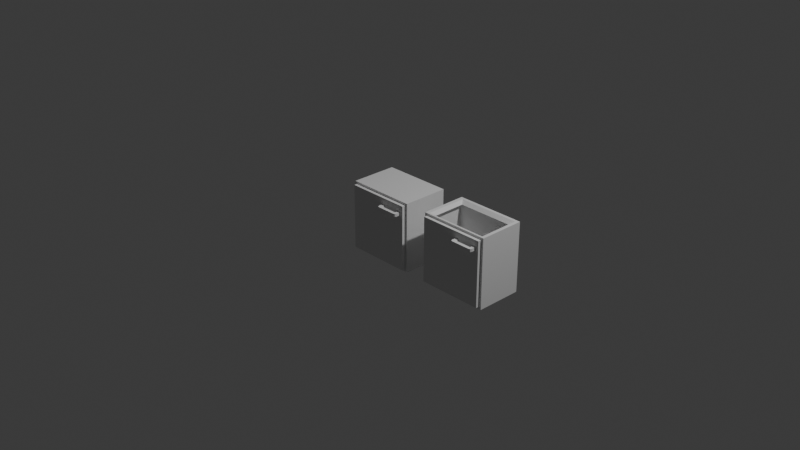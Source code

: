 # Source: Dolap.blend  (saved by Blender 4.3.34; exported with 4.5.12 LTS)
import bpy
from mathutils import Matrix  # noqa: F401  (used for matrix-valued properties, if any)

bpy.ops.wm.read_factory_settings(use_empty=True)
scene = bpy.context.scene
scene.name = 'Scene'

# ---- collections
col_collection = bpy.data.collections.new('Collection'); scene.collection.children.link(col_collection)

# ---- materials (node trees are filled in below, after node groups)
mat_material = bpy.data.materials.new('Material')
mat_material.alpha_threshold = 0.0
mat_material.roughness = 0.5
mat_material.line_color = (0.0, 0.0, 0.0, 1.0)
mat_material_002 = bpy.data.materials.new('Material.002')
mat_material_002.alpha_threshold = 0.0
mat_material_002.roughness = 0.5
mat_material_002.line_color = (0.0, 0.0, 0.0, 1.0)

# ---- material node trees
mat_material.use_nodes = True; mat_material.node_tree.nodes.clear()
_N = mat_material.node_tree.nodes; _L = mat_material.node_tree.links
n0 = _N.new('ShaderNodeOutputMaterial'); n0.name = 'Material Output'; n0.location = (300, 300)
n1 = _N.new('ShaderNodeBsdfPrincipled'); n1.name = 'Principled BSDF'; n1.location = (10, 300)
n1.inputs[3].default_value = 1.45
_L.new(n1.outputs[0], n0.inputs[0])
n0.is_active_output = True
mat_material_002.use_nodes = True; mat_material_002.node_tree.nodes.clear()
_N = mat_material_002.node_tree.nodes; _L = mat_material_002.node_tree.links
n0 = _N.new('ShaderNodeOutputMaterial'); n0.name = 'Material Output'; n0.location = (300, 300)
n1 = _N.new('ShaderNodeBsdfPrincipled'); n1.name = 'Principled BSDF'; n1.location = (10, 300)
n1.inputs[3].default_value = 1.45
_L.new(n1.outputs[0], n0.inputs[0])
n0.is_active_output = True

# ---- world
world_world = bpy.data.worlds.new('World'); scene.world = world_world
world_world.use_nodes = True; world_world.node_tree.nodes.clear()
_N = world_world.node_tree.nodes; _L = world_world.node_tree.links
n0 = _N.new('ShaderNodeOutputWorld'); n0.name = 'World Output'; n0.location = (300, 300)
n1 = _N.new('ShaderNodeBackground'); n1.name = 'Background'; n1.location = (10, 300)
n1.inputs[0].default_value = (0.05088, 0.05088, 0.05088, 1.0)
_L.new(n1.outputs[0], n0.inputs[0])
n0.is_active_output = True
world_world.color = (0.05088, 0.05088, 0.05088)
world_world.sun_shadow_jitter_overblur = 0.0

# ---- cameras
cam_camera = bpy.data.cameras.new('Camera')
cam_camera.clip_end = 100.0
cam_camera.ortho_scale = 7.314

# ---- lights
light_light = bpy.data.lights.new('Light', 'POINT')
light_light.energy = 1000.0
light_light.shadow_soft_size = 0.1

# ---- meshes
me_cube = bpy.data.meshes.new('Cube')
me_cube.from_pydata([(0.375, 0.2498, 0.375), (0.375, 0.2498, -0.375), (0.375, -0.2498, 0.375), (0.375, -0.2498, -0.375), (-0.375, 0.2498, 0.375), (-0.375, 0.2498, -0.375), (-0.375, -0.2498, 0.375), (-0.375, -0.2498, -0.375), (-0.3375, -0.2498, -0.3375), (-0.3375, -0.2498, 0.3375), (0.3375, -0.2498, 0.3375), (0.3375, -0.2498, -0.3375), (-0.3375, 0.2035, -0.3375), (-0.3375, 0.2035, 0.3375), (0.3375, 0.2035, 0.3375), (0.3375, 0.2035, -0.3375)], [], [(0, 4, 6, 2), (7, 3, 11, 8), (7, 6, 4, 5), (5, 1, 3, 7), (1, 0, 2, 3), (5, 4, 0, 1), (10, 9, 13, 14), (2, 6, 9, 10), (3, 2, 10, 11), (6, 7, 8, 9), (15, 14, 13, 12), (9, 8, 12, 13), (8, 11, 15, 12), (11, 10, 14, 15)])
_uv = me_cube.uv_layers.new(name='UVMap')
_uv.uv.foreach_set('vector', [0.625, 0.5, 0.875, 0.5, 0.875, 0.75, 0.625, 0.75, 0.125, 0.75, 0.375, 0.75, 0.375, 0.75, 0.125, 0.75, 0.375, 0.0, 0.625, 0.0, 0.625, 0.25, 0.375, 0.25, 0.125, 0.5, 0.375, 0.5, 0.375, 0.75, 0.125, 0.75, 0.375, 0.5, 0.625, 0.5, 0.625, 0.75, 0.375, 0.75, 0.375, 0.25, 0.625, 0.25, 0.625, 0.5, 0.375, 0.5, 0.625, 0.75, 0.875, 0.75, 0.875, 0.75, 0.625, 0.75, 0.625, 0.75, 0.875, 0.75, 0.875, 0.75, 0.625, 0.75, 0.375, 0.75, 0.625, 0.75, 0.625, 0.75, 0.375, 0.75, 0.625, 0.0, 0.375, 0.0, 0.375, 0.0, 0.625, 0.0, 0.375, 0.75, 0.625, 0.75, 0.625, 1.0, 0.375, 1.0, 0.625, 0.0, 0.375, 0.0, 0.375, 0.0, 0.625, 0.0, 0.125, 0.75, 0.375, 0.75, 0.375, 0.75, 0.125, 0.75, 0.375, 0.75, 0.625, 0.75, 0.625, 0.75, 0.375, 0.75])
me_cube.materials.append(mat_material)
me_cube.use_mirror_vertex_groups = False
me_cube.update()
me_cube_001 = bpy.data.meshes.new('Cube.001')
me_cube_001.from_pydata([(-0.35, -0.01726, -0.35), (-0.35, -0.01726, 0.35), (-0.35, 0.01726, -0.35), (-0.35, 0.01726, 0.35), (0.35, -0.01726, -0.35), (0.35, -0.01726, 0.35), (0.35, 0.01726, -0.35), (0.35, 0.01726, 0.35)], [], [(0, 1, 3, 2), (2, 3, 7, 6), (6, 7, 5, 4), (4, 5, 1, 0), (2, 6, 4, 0), (7, 3, 1, 5)])
_uv = me_cube_001.uv_layers.new(name='UVMap')
_uv.uv.foreach_set('vector', [0.375, 0.0, 0.625, 0.0, 0.625, 0.25, 0.375, 0.25, 0.375, 0.25, 0.625, 0.25, 0.625, 0.5, 0.375, 0.5, 0.375, 0.5, 0.625, 0.5, 0.625, 0.75, 0.375, 0.75, 0.375, 0.75, 0.625, 0.75, 0.625, 1.0, 0.375, 1.0, 0.125, 0.5, 0.375, 0.5, 0.375, 0.75, 0.125, 0.75, 0.625, 0.5, 0.875, 0.5, 0.875, 0.75, 0.625, 0.75])
me_cube_001.update()
me_cube_002 = bpy.data.meshes.new('Cube.002')
me_cube_002.from_pydata([(0.2841, 0.04297, -0.01357), (0.2841, 0.04297, 0.01821), (0.2841, 0.04454, -0.01357), (0.2841, 0.04454, 0.01821), (0.3159, 0.04297, -0.01357), (0.3159, 0.04297, 0.01821), (0.3159, 0.04454, -0.01357), (0.3159, 0.04454, 0.01821), (0.3159, -0.01642, 0.01821), (0.3159, -0.01642, -0.01357), (0.2841, -0.04957, -0.01357), (0.2841, -0.04957, 0.01821), (0.1063, -0.04957, -0.01357), (0.1063, -0.04957, 0.01821), (0.06581, -0.01642, -0.01357), (0.06581, -0.01642, 0.01821), (0.1063, 0.04305, -0.01357), (0.1063, 0.04305, 0.01821), (0.06581, 0.04305, -0.01357), (0.06581, 0.04305, 0.01821), (0.2941, -0.04957, 0.01821), (0.3159, -0.0278, 0.01821), (0.3095, -0.0432, 0.01821), (0.3159, -0.0278, -0.01357), (0.2941, -0.04957, -0.01357), (0.3095, -0.0432, -0.01357), (0.08759, -0.04957, -0.01357), (0.06581, -0.0278, -0.01357), (0.07219, -0.0432, -0.01357), (0.06581, -0.0278, 0.01821), (0.08759, -0.04957, 0.01821), (0.07219, -0.0432, 0.01821), (0.2734, -0.01642, -0.01357), (0.2841, -0.005738, -0.01357), (0.2948, -0.01642, -0.01357), (0.2841, -0.0271, -0.01357), (0.281, -0.01329, -0.01357), (0.2841, -0.005738, 0.01821), (0.2734, -0.01642, 0.01821), (0.2841, -0.0271, 0.01821), (0.2948, -0.01642, 0.01821), (0.281, -0.01329, 0.01821), (0.1063, -0.005738, -0.01357), (0.117, -0.01642, -0.01357), (0.1063, -0.0271, -0.01357), (0.09563, -0.01642, -0.01357), (0.1094, -0.01329, -0.01357), (0.117, -0.01642, 0.01821), (0.1063, -0.005738, 0.01821), (0.09563, -0.01642, 0.01821), (0.1063, -0.0271, 0.01821), (0.1094, -0.01329, 0.01821)], [], [(0, 1, 3, 2), (2, 3, 7, 6), (6, 7, 5, 4), (35, 34, 9, 23, 25, 24, 10), (2, 6, 4, 0), (7, 3, 1, 5), (15, 14, 27, 29), (32, 35, 10, 12, 44, 43), (48, 42, 16, 17), (4, 5, 8, 9), (11, 39, 38, 47, 50, 13), (8, 40, 39, 11, 20, 22, 21), (0, 4, 9, 34, 33), (24, 20, 11, 10), (15, 49, 48, 17, 19), (1, 0, 33, 37), (5, 1, 37, 40, 8), (10, 11, 13, 12), (42, 45, 14, 18, 16), (12, 13, 30, 26), (14, 15, 19, 18), (17, 16, 18, 19), (45, 44, 12, 26, 28, 27, 14), (13, 50, 49, 15, 29, 31, 30), (20, 24, 25, 22), (22, 25, 23, 21), (26, 30, 31, 28), (28, 31, 29, 27), (9, 8, 21, 23), (32, 36, 33, 34, 35), (37, 41, 38, 39, 40), (42, 46, 43, 44, 45), (47, 51, 48, 49, 50), (32, 38, 41, 36), (36, 41, 37, 33), (42, 48, 51, 46), (46, 51, 47, 43), (38, 32, 43, 47)])
_uv = me_cube_002.uv_layers.new(name='UVMap')
_uv.uv.foreach_set('vector', [0.375, 0.0, 0.625, 0.0, 0.625, 0.25, 0.375, 0.25, 0.375, 0.25, 0.625, 0.25, 0.625, 0.5, 0.375, 0.5, 0.375, 0.5, 0.625, 0.5, 0.625, 0.75, 0.375, 0.75, 0.125, 0.75, 0.209, 0.75, 0.375, 0.75, 0.375, 0.75, 0.3248, 0.75, 0.2037, 0.75, 0.125, 0.75, 0.125, 0.5, 0.375, 0.5, 0.375, 0.75, 0.125, 0.75, 0.625, 0.5, 0.875, 0.5, 0.875, 0.75, 0.625, 0.75, 0.625, 0.0, 0.375, 0.0, 0.375, 0.0, 0.625, 0.0, 0.125, 0.75, 0.125, 0.75, 0.125, 0.75, 0.125, 0.75, 0.125, 0.75, 0.125, 0.75, 0.625, 0.0, 0.375, 0.0, 0.375, 0.0, 0.625, 0.0, 0.375, 0.75, 0.625, 0.75, 0.625, 0.75, 0.375, 0.75, 0.875, 0.75, 0.875, 0.75, 0.875, 0.75, 0.875, 0.75, 0.875, 0.75, 0.875, 0.75, 0.625, 0.75, 0.791, 0.75, 0.875, 0.75, 0.875, 0.75, 0.7963, 0.75, 0.6752, 0.75, 0.625, 0.75, 0.125, 0.75, 0.375, 0.75, 0.375, 0.75, 0.209, 0.75, 0.125, 0.75, 0.375, 0.9213, 0.625, 0.9213, 0.625, 1.0, 0.375, 1.0, 0.875, 0.75, 0.875, 0.75, 0.875, 0.75, 0.875, 0.75, 0.875, 0.75, 0.625, 0.0, 0.375, 0.0, 0.375, 0.0, 0.625, 0.0, 0.625, 0.75, 0.875, 0.75, 0.875, 0.75, 0.791, 0.75, 0.625, 0.75, 0.375, 1.0, 0.625, 1.0, 0.625, 1.0, 0.375, 1.0, 0.125, 0.75, 0.125, 0.75, 0.125, 0.75, 0.125, 0.75, 0.125, 0.75, 0.375, 1.0, 0.625, 1.0, 0.625, 1.0, 0.375, 1.0, 0.375, 0.0, 0.625, 0.0, 0.625, 0.0, 0.375, 0.0, 0.625, 0.0, 0.375, 0.0, 0.375, 0.0, 0.625, 0.0, 0.125, 0.75, 0.125, 0.75, 0.125, 0.75, 0.125, 0.75, 0.125, 0.75, 0.125, 0.75, 0.125, 0.75, 0.875, 0.75, 0.875, 0.75, 0.875, 0.75, 0.875, 0.75, 0.875, 0.75, 0.875, 0.75, 0.875, 0.75, 0.625, 0.9213, 0.375, 0.9213, 0.375, 0.75, 0.625, 0.75, 0.625, 0.75, 0.375, 0.75, 0.375, 0.75, 0.625, 0.75, 0.375, 1.0, 0.625, 1.0, 0.625, 1.0, 0.375, 1.0, 0.375, 0.0, 0.625, 0.0, 0.625, 0.0, 0.375, 0.0, 0.375, 0.75, 0.625, 0.75, 0.625, 0.75, 0.375, 0.75, 0.375, 0.0, 0.375, 0.0, 0.375, 0.0, 0.375, 0.0, 0.375, 0.0, 0.625, 0.0, 0.625, 0.0, 0.625, 0.0, 0.625, 0.0, 0.625, 0.0, 0.375, 0.0, 0.375, 0.0, 0.375, 0.0, 0.375, 0.0, 0.375, 0.0, 0.625, 0.0, 0.625, 0.0, 0.625, 0.0, 0.625, 0.0, 0.625, 0.0, 0.375, 0.0, 0.625, 0.0, 0.625, 0.0, 0.375, 0.0, 0.375, 0.0, 0.625, 0.0, 0.625, 0.0, 0.375, 0.0, 0.375, 0.0, 0.625, 0.0, 0.625, 0.0, 0.375, 0.0, 0.375, 0.0, 0.625, 0.0, 0.625, 0.0, 0.375, 0.0, 0.625, 0.0, 0.375, 0.0, 0.375, 0.0, 0.625, 0.0])
me_cube_002.update()
me_cube_004 = bpy.data.meshes.new('Cube.004')
me_cube_004.from_pydata([(0.2841, 0.04297, -0.01357), (0.2841, 0.04297, 0.01821), (0.2841, 0.04454, -0.01357), (0.2841, 0.04454, 0.01821), (0.3159, 0.04297, -0.01357), (0.3159, 0.04297, 0.01821), (0.3159, 0.04454, -0.01357), (0.3159, 0.04454, 0.01821), (0.3159, -0.01642, 0.01821), (0.3159, -0.01642, -0.01357), (0.2841, -0.04957, -0.01357), (0.2841, -0.04957, 0.01821), (0.1063, -0.04957, -0.01357), (0.1063, -0.04957, 0.01821), (0.06581, -0.01642, -0.01357), (0.06581, -0.01642, 0.01821), (0.1063, 0.04305, -0.01357), (0.1063, 0.04305, 0.01821), (0.06581, 0.04305, -0.01357), (0.06581, 0.04305, 0.01821), (0.2941, -0.04957, 0.01821), (0.3159, -0.0278, 0.01821), (0.3095, -0.0432, 0.01821), (0.3159, -0.0278, -0.01357), (0.2941, -0.04957, -0.01357), (0.3095, -0.0432, -0.01357), (0.08759, -0.04957, -0.01357), (0.06581, -0.0278, -0.01357), (0.07219, -0.0432, -0.01357), (0.06581, -0.0278, 0.01821), (0.08759, -0.04957, 0.01821), (0.07219, -0.0432, 0.01821), (0.2734, -0.01642, -0.01357), (0.2841, -0.005738, -0.01357), (0.2948, -0.01642, -0.01357), (0.2841, -0.0271, -0.01357), (0.281, -0.01329, -0.01357), (0.2841, -0.005738, 0.01821), (0.2734, -0.01642, 0.01821), (0.2841, -0.0271, 0.01821), (0.2948, -0.01642, 0.01821), (0.281, -0.01329, 0.01821), (0.1063, -0.005738, -0.01357), (0.117, -0.01642, -0.01357), (0.1063, -0.0271, -0.01357), (0.09563, -0.01642, -0.01357), (0.1094, -0.01329, -0.01357), (0.117, -0.01642, 0.01821), (0.1063, -0.005738, 0.01821), (0.09563, -0.01642, 0.01821), (0.1063, -0.0271, 0.01821), (0.1094, -0.01329, 0.01821)], [], [(0, 1, 3, 2), (2, 3, 7, 6), (6, 7, 5, 4), (35, 34, 9, 23, 25, 24, 10), (2, 6, 4, 0), (7, 3, 1, 5), (15, 14, 27, 29), (32, 35, 10, 12, 44, 43), (48, 42, 16, 17), (4, 5, 8, 9), (11, 39, 38, 47, 50, 13), (8, 40, 39, 11, 20, 22, 21), (0, 4, 9, 34, 33), (24, 20, 11, 10), (15, 49, 48, 17, 19), (1, 0, 33, 37), (5, 1, 37, 40, 8), (10, 11, 13, 12), (42, 45, 14, 18, 16), (12, 13, 30, 26), (14, 15, 19, 18), (17, 16, 18, 19), (45, 44, 12, 26, 28, 27, 14), (13, 50, 49, 15, 29, 31, 30), (20, 24, 25, 22), (22, 25, 23, 21), (26, 30, 31, 28), (28, 31, 29, 27), (9, 8, 21, 23), (32, 36, 33, 34, 35), (37, 41, 38, 39, 40), (42, 46, 43, 44, 45), (47, 51, 48, 49, 50), (32, 38, 41, 36), (36, 41, 37, 33), (42, 48, 51, 46), (46, 51, 47, 43), (38, 32, 43, 47)])
_uv = me_cube_004.uv_layers.new(name='UVMap')
_uv.uv.foreach_set('vector', [0.375, 0.0, 0.625, 0.0, 0.625, 0.25, 0.375, 0.25, 0.375, 0.25, 0.625, 0.25, 0.625, 0.5, 0.375, 0.5, 0.375, 0.5, 0.625, 0.5, 0.625, 0.75, 0.375, 0.75, 0.125, 0.75, 0.209, 0.75, 0.375, 0.75, 0.375, 0.75, 0.3248, 0.75, 0.2037, 0.75, 0.125, 0.75, 0.125, 0.5, 0.375, 0.5, 0.375, 0.75, 0.125, 0.75, 0.625, 0.5, 0.875, 0.5, 0.875, 0.75, 0.625, 0.75, 0.625, 0.0, 0.375, 0.0, 0.375, 0.0, 0.625, 0.0, 0.125, 0.75, 0.125, 0.75, 0.125, 0.75, 0.125, 0.75, 0.125, 0.75, 0.125, 0.75, 0.625, 0.0, 0.375, 0.0, 0.375, 0.0, 0.625, 0.0, 0.375, 0.75, 0.625, 0.75, 0.625, 0.75, 0.375, 0.75, 0.875, 0.75, 0.875, 0.75, 0.875, 0.75, 0.875, 0.75, 0.875, 0.75, 0.875, 0.75, 0.625, 0.75, 0.791, 0.75, 0.875, 0.75, 0.875, 0.75, 0.7963, 0.75, 0.6752, 0.75, 0.625, 0.75, 0.125, 0.75, 0.375, 0.75, 0.375, 0.75, 0.209, 0.75, 0.125, 0.75, 0.375, 0.9213, 0.625, 0.9213, 0.625, 1.0, 0.375, 1.0, 0.875, 0.75, 0.875, 0.75, 0.875, 0.75, 0.875, 0.75, 0.875, 0.75, 0.625, 0.0, 0.375, 0.0, 0.375, 0.0, 0.625, 0.0, 0.625, 0.75, 0.875, 0.75, 0.875, 0.75, 0.791, 0.75, 0.625, 0.75, 0.375, 1.0, 0.625, 1.0, 0.625, 1.0, 0.375, 1.0, 0.125, 0.75, 0.125, 0.75, 0.125, 0.75, 0.125, 0.75, 0.125, 0.75, 0.375, 1.0, 0.625, 1.0, 0.625, 1.0, 0.375, 1.0, 0.375, 0.0, 0.625, 0.0, 0.625, 0.0, 0.375, 0.0, 0.625, 0.0, 0.375, 0.0, 0.375, 0.0, 0.625, 0.0, 0.125, 0.75, 0.125, 0.75, 0.125, 0.75, 0.125, 0.75, 0.125, 0.75, 0.125, 0.75, 0.125, 0.75, 0.875, 0.75, 0.875, 0.75, 0.875, 0.75, 0.875, 0.75, 0.875, 0.75, 0.875, 0.75, 0.875, 0.75, 0.625, 0.9213, 0.375, 0.9213, 0.375, 0.75, 0.625, 0.75, 0.625, 0.75, 0.375, 0.75, 0.375, 0.75, 0.625, 0.75, 0.375, 1.0, 0.625, 1.0, 0.625, 1.0, 0.375, 1.0, 0.375, 0.0, 0.625, 0.0, 0.625, 0.0, 0.375, 0.0, 0.375, 0.75, 0.625, 0.75, 0.625, 0.75, 0.375, 0.75, 0.375, 0.0, 0.375, 0.0, 0.375, 0.0, 0.375, 0.0, 0.375, 0.0, 0.625, 0.0, 0.625, 0.0, 0.625, 0.0, 0.625, 0.0, 0.625, 0.0, 0.375, 0.0, 0.375, 0.0, 0.375, 0.0, 0.375, 0.0, 0.375, 0.0, 0.625, 0.0, 0.625, 0.0, 0.625, 0.0, 0.625, 0.0, 0.625, 0.0, 0.375, 0.0, 0.625, 0.0, 0.625, 0.0, 0.375, 0.0, 0.375, 0.0, 0.625, 0.0, 0.625, 0.0, 0.375, 0.0, 0.375, 0.0, 0.625, 0.0, 0.625, 0.0, 0.375, 0.0, 0.375, 0.0, 0.625, 0.0, 0.625, 0.0, 0.375, 0.0, 0.625, 0.0, 0.375, 0.0, 0.375, 0.0, 0.625, 0.0])
me_cube_004.update()
me_cube_005 = bpy.data.meshes.new('Cube.005')
me_cube_005.from_pydata([(-0.35, -0.01726, -0.35), (-0.35, -0.01726, 0.35), (-0.35, 0.01726, -0.35), (-0.35, 0.01726, 0.35), (0.35, -0.01726, -0.35), (0.35, -0.01726, 0.35), (0.35, 0.01726, -0.35), (0.35, 0.01726, 0.35)], [], [(0, 1, 3, 2), (2, 3, 7, 6), (6, 7, 5, 4), (4, 5, 1, 0), (2, 6, 4, 0), (7, 3, 1, 5)])
_uv = me_cube_005.uv_layers.new(name='UVMap')
_uv.uv.foreach_set('vector', [0.375, 0.0, 0.625, 0.0, 0.625, 0.25, 0.375, 0.25, 0.375, 0.25, 0.625, 0.25, 0.625, 0.5, 0.375, 0.5, 0.375, 0.5, 0.625, 0.5, 0.625, 0.75, 0.375, 0.75, 0.375, 0.75, 0.625, 0.75, 0.625, 1.0, 0.375, 1.0, 0.125, 0.5, 0.375, 0.5, 0.375, 0.75, 0.125, 0.75, 0.625, 0.5, 0.875, 0.5, 0.875, 0.75, 0.625, 0.75])
me_cube_005.update()
me_cube_006 = bpy.data.meshes.new('Cube.006')
me_cube_006.from_pydata([(0.375, 0.2498, 0.375), (0.375, 0.2498, -0.375), (0.375, -0.2498, 0.375), (0.375, -0.2498, -0.375), (-0.375, 0.2498, 0.375), (-0.375, 0.2498, -0.375), (-0.375, -0.2498, 0.375), (-0.375, -0.2498, -0.375), (-0.3375, -0.2498, -0.3375), (-0.3375, -0.2498, 0.3375), (0.3375, -0.2498, 0.3375), (0.3375, -0.2498, -0.3375), (-0.3375, 0.2035, -0.3375), (-0.3375, 0.2035, 0.3375), (0.3375, 0.2035, 0.3375), (0.3375, 0.2035, -0.3375), (0.3375, -0.226, 0.3731), (-0.3375, -0.226, 0.3731), (0.3375, 0.2236, 0.3731), (-0.3375, 0.2236, 0.3731), (0.3038, -0.226, 0.3394), (-0.3038, -0.226, 0.3394), (0.3038, 0.182, 0.3394), (-0.3038, 0.182, 0.3394)], [], [(10, 9, 21, 20), (7, 3, 11, 8), (7, 6, 4, 5), (5, 1, 3, 7), (1, 0, 2, 3), (5, 4, 0, 1), (14, 10, 20, 22), (2, 6, 9, 10), (3, 2, 10, 11), (6, 7, 8, 9), (15, 14, 13, 12), (9, 8, 12, 13), (8, 11, 15, 12), (11, 10, 14, 15), (19, 23, 22, 18), (19, 17, 21, 23), (0, 4, 19, 18), (6, 2, 16, 17), (9, 13, 23, 21), (13, 14, 22, 23), (4, 6, 17, 19), (2, 0, 18, 16), (16, 18, 22, 20), (17, 16, 20, 21)])
_uv = me_cube_006.uv_layers.new(name='UVMap')
_uv.uv.foreach_set('vector', [0.625, 0.75, 0.875, 0.75, 0.875, 0.75, 0.625, 0.75, 0.125, 0.75, 0.375, 0.75, 0.375, 0.75, 0.125, 0.75, 0.375, 0.0, 0.625, 0.0, 0.625, 0.25, 0.375, 0.25, 0.125, 0.5, 0.375, 0.5, 0.375, 0.75, 0.125, 0.75, 0.375, 0.5, 0.625, 0.5, 0.625, 0.75, 0.375, 0.75, 0.375, 0.25, 0.625, 0.25, 0.625, 0.5, 0.375, 0.5, 0.625, 0.75, 0.625, 0.75, 0.625, 0.75, 0.625, 0.75, 0.625, 0.75, 0.875, 0.75, 0.875, 0.75, 0.625, 0.75, 0.375, 0.75, 0.625, 0.75, 0.625, 0.75, 0.375, 0.75, 0.625, 0.0, 0.375, 0.0, 0.375, 0.0, 0.625, 0.0, 0.375, 0.75, 0.625, 0.75, 0.625, 1.0, 0.375, 1.0, 0.625, 0.0, 0.375, 0.0, 0.375, 0.0, 0.625, 0.0, 0.125, 0.75, 0.375, 0.75, 0.375, 0.75, 0.125, 0.75, 0.375, 0.75, 0.625, 0.75, 0.625, 0.75, 0.375, 0.75, 0.625, 0.25, 0.625, 0.0, 0.625, 0.75, 0.625, 0.5, 0.625, 0.25, 0.625, 0.0, 0.625, 0.0, 0.625, 0.0, 0.625, 0.5, 0.625, 0.25, 0.625, 0.25, 0.625, 0.5, 0.875, 0.75, 0.625, 0.75, 0.625, 0.75, 0.875, 0.75, 0.625, 0.0, 0.625, 0.0, 0.625, 0.0, 0.625, 0.0, 0.625, 1.0, 0.625, 0.75, 0.625, 0.75, 0.625, 1.0, 0.625, 0.25, 0.625, 0.0, 0.625, 0.0, 0.625, 0.25, 0.625, 0.75, 0.625, 0.5, 0.625, 0.5, 0.625, 0.75, 0.625, 0.75, 0.625, 0.5, 0.625, 0.75, 0.625, 0.75, 0.625, 0.0, 0.625, 0.75, 0.625, 0.75, 0.625, 0.0])
me_cube_006.materials.append(mat_material_002)
me_cube_006.use_mirror_vertex_groups = False
me_cube_006.update()

# ---- objects
ob_cube = bpy.data.objects.new('Cube', me_cube)
ob_light = bpy.data.objects.new('Light', light_light)
ob_camera = bpy.data.objects.new('Camera', cam_camera)
ob_cube_001 = bpy.data.objects.new('Cube.001', me_cube_001)
ob_cube_002 = bpy.data.objects.new('Cube.002', me_cube_002)
ob_cube_003 = bpy.data.objects.new('Cube.003', me_cube_004)
ob_cube_004 = bpy.data.objects.new('Cube.004', me_cube_005)
ob_cube_005 = bpy.data.objects.new('Cube.005', me_cube_006)

# ---- transforms, parenting, visibility, modifiers, constraints
ob_cube.location = (0.0, 0.0, 0.0)
ob_cube.lock_rotations_4d = False
ob_cube.empty_display_type = 'ARROWS'
ob_cube.lineart.crease_threshold = 0.0
ob_light.location = (4.076, 1.005, 5.904)
ob_light.rotation_euler = (0.6503, 0.05522, 1.866)
ob_light.lock_rotations_4d = False
ob_light.empty_display_type = 'ARROWS'
ob_light.color = (0.0, 0.0, 0.0, 0.0)
ob_light.lineart.crease_threshold = 0.0
ob_camera.location = (7.359, -6.926, 4.958)
ob_camera.rotation_euler = (1.109, 0.0, 0.8149)
ob_camera.lock_rotations_4d = False
ob_camera.empty_display_type = 'ARROWS'
ob_camera.color = (0.0, 0.0, 0.0, 0.0)
ob_camera.display_type = 'WIRE'
ob_camera.lineart.crease_threshold = 0.0
ob_cube_001.parent = ob_cube
ob_cube_001.location = (0.0, -0.2704, 0.0)
ob_cube_002.parent = ob_cube_001
ob_cube_002.matrix_parent_inverse = Matrix(((1.0, -0.0, -0.0, -0.0), (-0.0, 1.0, 0.0, 0.2704), (-0.0, -0.0, 1.0, -0.0), (-0.0, 0.0, -0.0, 1.0)))
ob_cube_002.location = (0.0, -0.3068, 0.26)
ob_cube_003.parent = ob_cube_004
ob_cube_003.matrix_parent_inverse = Matrix(((1.0, -0.0, -0.0, -0.0), (-0.0, 1.0, 0.0, 0.2704), (-0.0, -0.0, 1.0, -0.0), (-0.0, 0.0, -0.0, 1.0)))
ob_cube_003.location = (0.0, -0.3068, 0.26)
ob_cube_004.parent = ob_cube_005
ob_cube_004.location = (0.0, -0.2704, 0.0)
ob_cube_005.location = (1.0, 0.0, 0.0)
ob_cube_005.lock_rotations_4d = False
ob_cube_005.empty_display_type = 'ARROWS'
ob_cube_005.lineart.crease_threshold = 0.0

# ---- collection membership
col_collection.objects.link(ob_cube)
col_collection.objects.link(ob_light)
col_collection.objects.link(ob_camera)
col_collection.objects.link(ob_cube_001)
col_collection.objects.link(ob_cube_002)
col_collection.objects.link(ob_cube_003)
col_collection.objects.link(ob_cube_004)
col_collection.objects.link(ob_cube_005)

# ---- scene / render settings (as saved in the file)
scene.camera = ob_camera
scene.frame_start = 1; scene.frame_end = 250; scene.frame_set(1)
scene.render.engine = 'BLENDER_EEVEE_NEXT'
bpy.context.view_layer.update()
